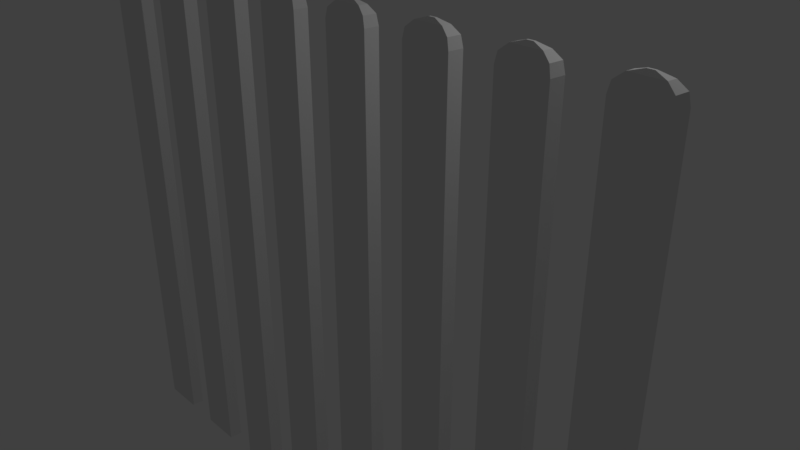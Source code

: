 # Source: fence.blend  (saved by Blender 2.79.0; exported with 4.5.12 LTS)
import bpy
from mathutils import Matrix  # noqa: F401  (used for matrix-valued properties, if any)

bpy.ops.wm.read_factory_settings(use_empty=True)
scene = bpy.context.scene
scene.name = 'Scene'

# ---- collections
col_collection_1 = bpy.data.collections.new('Collection 1'); scene.collection.children.link(col_collection_1)

# ---- materials (node trees are filled in below, after node groups)
mat_material = bpy.data.materials.new('Material')
mat_material.alpha_threshold = 0.0
mat_material.roughness = 0.5
mat_material.line_color = (0.0, 0.0, 0.0, 1.0)

# ---- material node trees

# ---- world
world_world = bpy.data.worlds.new('World'); scene.world = world_world
world_world.color = (0.05088, 0.05088, 0.05088)
world_world.use_sun_shadow = False
world_world.sun_shadow_jitter_overblur = 0.0
world_world.cycles.sampling_method = 'MANUAL'

# ---- cameras
cam_camera = bpy.data.cameras.new('Camera')
cam_camera.clip_end = 100.0
cam_camera.lens = 35.0
cam_camera.sensor_width = 32.0
cam_camera.sensor_height = 18.0
cam_camera.ortho_scale = 7.314
cam_camera.dof.focus_distance = 0.0

# ---- lights
light_lamp = bpy.data.lights.new('Lamp', 'POINT')
light_lamp.transmission_factor = 0.0
light_lamp.cutoff_distance = 30.0
light_lamp.energy = 100.0
light_lamp.shadow_buffer_clip_start = 1.001
light_lamp.shadow_soft_size = 0.1
light_lamp.shadow_maximum_resolution = 0.006
light_lamp.use_absolute_resolution = True

# ---- meshes
me_cube = bpy.data.meshes.new('Cube')
me_cube.from_pydata([(-0.281, 0.08624, -5.594), (0.2946, 0.0862, -5.594), (0.281, -0.08624, -5.594), (-0.2946, -0.0862, -5.594), (-0.281, 0.08624, 1.261), (0.2946, 0.0862, 1.261), (0.281, -0.08624, 1.261), (-0.2946, -0.0862, 1.261), (-0.2566, 0.07875, 1.378), (0.269, 0.07871, 1.378), (0.2566, -0.07875, 1.378), (-0.269, -0.07871, 1.378), (-0.1674, 0.05138, 1.456), (0.1755, 0.05135, 1.456), (0.1674, -0.05138, 1.456), (-0.1755, -0.05135, 1.456), (-0.03683, 0.01131, 1.499), (0.03862, 0.0113, 1.499), (0.03683, -0.01131, 1.499), (-0.03862, -0.0113, 1.499)], [], [(0, 1, 2, 3), (7, 6, 10, 11), (0, 4, 5, 1), (1, 5, 6, 2), (2, 6, 7, 3), (4, 0, 3, 7), (10, 9, 13, 14), (4, 7, 11, 8), (6, 5, 9, 10), (5, 4, 8, 9), (14, 13, 17, 18), (9, 8, 12, 13), (11, 10, 14, 15), (8, 11, 15, 12), (16, 19, 18, 17), (13, 12, 16, 17), (15, 14, 18, 19), (12, 15, 19, 16)])
me_cube.materials.append(mat_material)
me_cube.use_remesh_preserve_volume = False
me_cube.use_remesh_preserve_attributes = False
me_cube.use_mirror_vertex_groups = False
me_cube.update()

# ---- objects
ob_cube = bpy.data.objects.new('Cube', me_cube)
ob_lamp = bpy.data.objects.new('Lamp', light_lamp)
ob_camera = bpy.data.objects.new('Camera', cam_camera)

# ---- transforms, parenting, visibility, modifiers, constraints
ob_cube.location = (-3.313, -1.082, 2.08)
ob_cube.lock_rotations_4d = False
ob_cube.empty_display_type = 'ARROWS'
ob_cube.lineart.crease_threshold = 0.0
_m = ob_cube.modifiers.new('Array', 'ARRAY')
_m.count = 8
_m.constant_offset_displace = (0.0, 0.0, 0.0)
_m.relative_offset_displace = (1.85, 0.0, 0.0)
ob_lamp.location = (4.076, 1.005, 5.904)
ob_lamp.rotation_euler = (0.6503, 0.05522, 1.866)
ob_lamp.lock_rotations_4d = False
ob_lamp.empty_display_type = 'ARROWS'
ob_lamp.color = (0.0, 0.0, 0.0, 0.0)
ob_lamp.lineart.crease_threshold = 0.0
ob_camera.location = (7.481, -6.508, 5.344)
ob_camera.rotation_euler = (1.109, 0.0, 0.8149)
ob_camera.lock_rotations_4d = False
ob_camera.empty_display_type = 'ARROWS'
ob_camera.color = (0.0, 0.0, 0.0, 0.0)
ob_camera.display_type = 'WIRE'
ob_camera.lineart.crease_threshold = 0.0

# ---- collection membership
col_collection_1.objects.link(ob_cube)
col_collection_1.objects.link(ob_lamp)
col_collection_1.objects.link(ob_camera)

# ---- scene / render settings (as saved in the file)
scene.camera = ob_camera
scene.frame_start = 1; scene.frame_end = 250; scene.frame_set(1)
scene.render.engine = 'CYCLES'
scene.render.resolution_percentage = 50
scene.render.dither_intensity = 0.0
scene.cycles.use_denoising = False
scene.cycles.samples = 128
scene.cycles.sampling_pattern = 'TABULATED_SOBOL'
scene.cycles.use_adaptive_sampling = False
scene.cycles.use_light_tree = False
scene.cycles.blur_glossy = 0.0
scene.cycles.sample_clamp_indirect = 0.0
scene.view_settings.view_transform = 'Standard'
bpy.context.view_layer.update()
